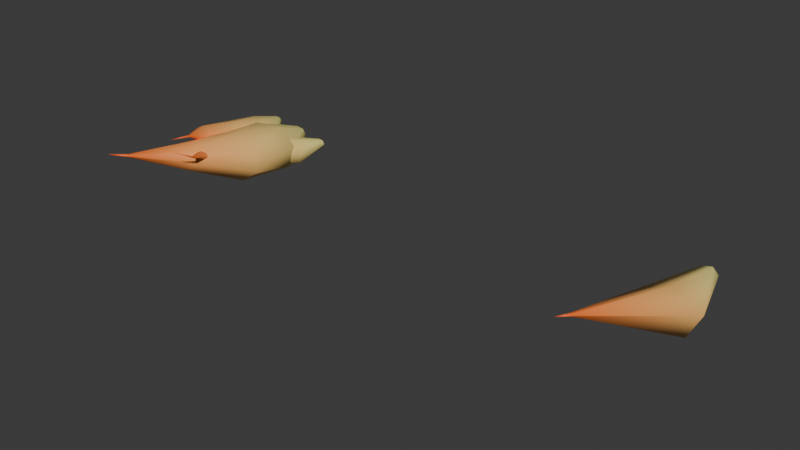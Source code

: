 # Source: flamethrower.blend  (saved by Blender 4.5.90; exported with 4.5.12 LTS)
import bpy
from mathutils import Matrix  # noqa: F401  (used for matrix-valued properties, if any)

bpy.ops.wm.read_factory_settings(use_empty=True)
scene = bpy.context.scene
scene.name = 'Scene'

# ---- collections
col_collection = bpy.data.collections.new('Collection'); scene.collection.children.link(col_collection)

# ---- materials (node trees are filled in below, after node groups)
mat_flameglow = bpy.data.materials.new('FlameGlow')

# ---- material node trees
mat_flameglow.use_nodes = True; mat_flameglow.node_tree.nodes.clear()
_N = mat_flameglow.node_tree.nodes; _L = mat_flameglow.node_tree.links
n0 = _N.new('ShaderNodeOutputMaterial'); n0.name = 'Material Output'; n0.location = (0, 0)
n1 = _N.new('ShaderNodeBsdfPrincipled'); n1.name = 'Principled BSDF'; n1.location = (0, 0)
n2 = _N.new('ShaderNodeVertexColor'); n2.name = 'Color Attribute'; n2.location = (0, 0)
n2.layer_name = 'FlameColor'
_L.new(n2.outputs[0], n1.inputs[0])
_L.new(n1.outputs[0], n0.inputs[0])
n0.is_active_output = True

# ---- world
world_world = bpy.data.worlds.new('World'); scene.world = world_world
world_world.use_nodes = True; world_world.node_tree.nodes.clear()
_N = world_world.node_tree.nodes; _L = world_world.node_tree.links
n0 = _N.new('ShaderNodeOutputWorld'); n0.name = 'World Output'; n0.location = (200, 100)
n1 = _N.new('ShaderNodeBackground'); n1.name = 'Background'; n1.location = (-200, 100)
n1.inputs[0].default_value = (0.05088, 0.05088, 0.05088, 1.0)
_L.new(n1.outputs[0], n0.inputs[0])
n0.is_active_output = True
world_world.color = (0.05088, 0.05088, 0.05088)
world_world.sun_shadow_jitter_overblur = 0.0

# ---- meshes
me_flametongues = bpy.data.meshes.new('FlameTongues')
me_flametongues.from_pydata([(0.0836, 0.0, 0.0), (0.05212, 0.0, 0.04706), (-0.0186, 0.0, 0.05868), (-0.07532, 0.0, 0.02612), (-0.07532, 0.0, -0.02612), (-0.0186, 0.0, -0.05868), (0.05212, 0.0, -0.04706), (0.3385, -0.425, 0.07677), (0.1663, -0.425, 0.2156), (-0.09177, -0.425, 0.2053), (-0.2415, -0.425, 0.05353), (-0.17, -0.425, -0.1253), (0.06875, -0.425, -0.1967), (0.2951, -0.425, -0.1067), (0.3113, -0.85, 0.1808), (0.09856, -0.85, 0.2773), (-0.1388, -0.85, 0.2177), (-0.2221, -0.85, 0.04685), (-0.08857, -0.85, -0.1065), (0.1613, -0.85, -0.127), (0.3392, -0.85, 0.0009006), (0.01276, -1.275, 0.2435), (-0.1209, -1.275, 0.2714), (-0.2346, -1.275, 0.2135), (-0.2426, -1.275, 0.1135), (-0.1389, -1.275, 0.04657), (-0.001682, -1.275, 0.06321), (0.06583, -1.275, 0.1509), (-0.2019, -1.7, 0.2935), (-0.22, -1.7, 0.2936), (-0.2313, -1.7, 0.2834), (-0.2273, -1.7, 0.2706), (-0.211, -1.7, 0.265), (-0.1946, -1.7, 0.2706), (-0.1906, -1.7, 0.2833), (-0.211, -1.9, 0.36), (-0.2172, 0.0, 0.05), (-0.2371, 0.0, 0.07972), (-0.2817, 0.0, 0.08706), (-0.3176, 0.0, 0.06649), (-0.3176, 0.0, 0.03351), (-0.2817, 0.0, 0.01294), (-0.2371, 0.0, 0.02028), (0.02111, -0.3, 0.1049), (-0.08762, -0.3, 0.1926), (-0.2506, -0.3, 0.1861), (-0.3452, -0.3, 0.09026), (-0.3001, -0.3, -0.02272), (-0.1493, -0.3, -0.06775), (-0.006318, -0.3, -0.01094), (-0.01854, -0.6, 0.19), (-0.1529, -0.6, 0.2509), (-0.3029, -0.6, 0.2133), (-0.3555, -0.6, 0.1054), (-0.2711, -0.6, 0.008506), (-0.1133, -0.6, -0.004409), (-0.000916, -0.6, 0.07636), (-0.1648, -0.9, 0.2618), (-0.2492, -0.9, 0.2794), (-0.321, -0.9, 0.2429), (-0.326, -0.9, 0.1797), (-0.2606, -0.9, 0.1374), (-0.1739, -0.9, 0.1479), (-0.1312, -0.9, 0.2033), (-0.05572, -1.2, 0.3386), (-0.06717, -1.2, 0.3386), (-0.07433, -1.2, 0.3321), (-0.07181, -1.2, 0.3241), (-0.0615, -1.2, 0.3205), (-0.05117, -1.2, 0.3241), (-0.0486, -1.2, 0.3321), (-0.06147, -1.4, 0.36), (0.3106, 0.0, -0.03), (0.2915, 0.0, -0.001516), (0.2487, 0.0, 0.005519), (0.2144, 0.0, -0.01419), (0.2144, 0.0, -0.04581), (0.2487, 0.0, -0.06552), (0.2915, 0.0, -0.05848), (0.3623, -0.3375, 0.02338), (0.2581, -0.3375, 0.1074), (0.1019, -0.3375, 0.1012), (0.01131, -0.3375, 0.009309), (0.05455, -0.3375, -0.09896), (0.1991, -0.3375, -0.1421), (0.336, -0.3375, -0.08768), (0.1711, -0.675, 0.1071), (0.04228, -0.675, 0.1655), (-0.1014, -0.675, 0.1294), (-0.1518, -0.675, 0.02599), (-0.07098, -0.675, -0.06685), (0.08023, -0.675, -0.07923), (0.1879, -0.675, -0.001823), (0.04594, -1.013, 0.1796), (-0.03499, -1.013, 0.1964), (-0.1038, -1.013, 0.1614), (-0.1086, -1.013, 0.1008), (-0.04588, -1.013, 0.06036), (0.0372, -1.013, 0.07043), (0.07806, -1.013, 0.1235), (0.15, -1.35, 0.2582), (0.1391, -1.35, 0.2582), (0.1322, -1.35, 0.252), (0.1346, -1.35, 0.2443), (0.1445, -1.35, 0.2409), (0.1544, -1.35, 0.2443), (0.1569, -1.35, 0.252), (0.1445, -1.55, 0.36)], [], [(0, 1, 7), (1, 8, 7), (1, 2, 8), (2, 9, 8), (2, 3, 9), (3, 10, 9), (3, 4, 10), (4, 11, 10), (4, 5, 11), (5, 12, 11), (5, 6, 12), (6, 13, 12), (6, 0, 13), (0, 7, 13), (7, 8, 14), (8, 15, 14), (8, 9, 15), (9, 16, 15), (9, 10, 16), (10, 17, 16), (10, 11, 17), (11, 18, 17), (11, 12, 18), (12, 19, 18), (12, 13, 19), (13, 20, 19), (13, 7, 20), (7, 14, 20), (14, 15, 21), (15, 22, 21), (15, 16, 22), (16, 23, 22), (16, 17, 23), (17, 24, 23), (17, 18, 24), (18, 25, 24), (18, 19, 25), (19, 26, 25), (19, 20, 26), (20, 27, 26), (20, 14, 27), (14, 21, 27), (21, 22, 28), (22, 29, 28), (22, 23, 29), (23, 30, 29), (23, 24, 30), (24, 31, 30), (24, 25, 31), (25, 32, 31), (25, 26, 32), (26, 33, 32), (26, 27, 33), (27, 34, 33), (27, 21, 34), (21, 28, 34), (28, 29, 35), (29, 30, 35), (30, 31, 35), (31, 32, 35), (32, 33, 35), (33, 34, 35), (34, 28, 35), (36, 37, 43), (37, 44, 43), (37, 38, 44), (38, 45, 44), (38, 39, 45), (39, 46, 45), (39, 40, 46), (40, 47, 46), (40, 41, 47), (41, 48, 47), (41, 42, 48), (42, 49, 48), (42, 36, 49), (36, 43, 49), (43, 44, 50), (44, 51, 50), (44, 45, 51), (45, 52, 51), (45, 46, 52), (46, 53, 52), (46, 47, 53), (47, 54, 53), (47, 48, 54), (48, 55, 54), (48, 49, 55), (49, 56, 55), (49, 43, 56), (43, 50, 56), (50, 51, 57), (51, 58, 57), (51, 52, 58), (52, 59, 58), (52, 53, 59), (53, 60, 59), (53, 54, 60), (54, 61, 60), (54, 55, 61), (55, 62, 61), (55, 56, 62), (56, 63, 62), (56, 50, 63), (50, 57, 63), (57, 58, 64), (58, 65, 64), (58, 59, 65), (59, 66, 65), (59, 60, 66), (60, 67, 66), (60, 61, 67), (61, 68, 67), (61, 62, 68), (62, 69, 68), (62, 63, 69), (63, 70, 69), (63, 57, 70), (57, 64, 70), (64, 65, 71), (65, 66, 71), (66, 67, 71), (67, 68, 71), (68, 69, 71), (69, 70, 71), (70, 64, 71), (72, 73, 79), (73, 80, 79), (73, 74, 80), (74, 81, 80), (74, 75, 81), (75, 82, 81), (75, 76, 82), (76, 83, 82), (76, 77, 83), (77, 84, 83), (77, 78, 84), (78, 85, 84), (78, 72, 85), (72, 79, 85), (79, 80, 86), (80, 87, 86), (80, 81, 87), (81, 88, 87), (81, 82, 88), (82, 89, 88), (82, 83, 89), (83, 90, 89), (83, 84, 90), (84, 91, 90), (84, 85, 91), (85, 92, 91), (85, 79, 92), (79, 86, 92), (86, 87, 93), (87, 94, 93), (87, 88, 94), (88, 95, 94), (88, 89, 95), (89, 96, 95), (89, 90, 96), (90, 97, 96), (90, 91, 97), (91, 98, 97), (91, 92, 98), (92, 99, 98), (92, 86, 99), (86, 93, 99), (93, 94, 100), (94, 101, 100), (94, 95, 101), (95, 102, 101), (95, 96, 102), (96, 103, 102), (96, 97, 103), (97, 104, 103), (97, 98, 104), (98, 105, 104), (98, 99, 105), (99, 106, 105), (99, 93, 106), (93, 100, 106), (100, 101, 107), (101, 102, 107), (102, 103, 107), (103, 104, 107), (104, 105, 107), (105, 106, 107), (106, 100, 107)])
me_flametongues.polygons.foreach_set('use_smooth', [True] * 189)
_ca = me_flametongues.color_attributes.new('FlameColor', 'FLOAT_COLOR', 'POINT')
_ca.data.foreach_set('color', [1.0, 0.92, 0.3, 1.0, 1.0, 0.92, 0.3, 1.0, 1.0, 0.92, 0.3, 1.0, 1.0, 0.92, 0.3, 1.0, 1.0, 0.92, 0.3, 1.0, 1.0, 0.92, 0.3, 1.0, 1.0, 0.92, 0.3, 1.0, 1.0, 0.735, 0.2313, 1.0, 1.0, 0.735, 0.2313, 1.0, 1.0, 0.735, 0.2313, 1.0, 1.0, 0.735, 0.2313, 1.0, 1.0, 0.735, 0.2313, 1.0, 1.0, 0.735, 0.2313, 1.0, 1.0, 0.735, 0.2313, 1.0, 1.0, 0.55, 0.1625, 1.0, 1.0, 0.55, 0.1625, 1.0, 1.0, 0.55, 0.1625, 1.0, 1.0, 0.55, 0.1625, 1.0, 1.0, 0.55, 0.1625, 1.0, 1.0, 0.55, 0.1625, 1.0, 1.0, 0.55, 0.1625, 1.0, 1.0, 0.365, 0.09375, 1.0, 1.0, 0.365, 0.09375, 1.0, 1.0, 0.365, 0.09375, 1.0, 1.0, 0.365, 0.09375, 1.0, 1.0, 0.365, 0.09375, 1.0, 1.0, 0.365, 0.09375, 1.0, 1.0, 0.365, 0.09375, 1.0, 1.0, 0.18, 0.025, 1.0, 1.0, 0.18, 0.025, 1.0, 1.0, 0.18, 0.025, 1.0, 1.0, 0.18, 0.025, 1.0, 1.0, 0.18, 0.025, 1.0, 1.0, 0.18, 0.025, 1.0, 1.0, 0.18, 0.025, 1.0, 0.8, 0.06, 0.008, 1.0, 1.0, 0.92, 0.3, 1.0, 1.0, 0.92, 0.3, 1.0, 1.0, 0.92, 0.3, 1.0, 1.0, 0.92, 0.3, 1.0, 1.0, 0.92, 0.3, 1.0, 1.0, 0.92, 0.3, 1.0, 1.0, 0.92, 0.3, 1.0, 1.0, 0.735, 0.2313, 1.0, 1.0, 0.735, 0.2313, 1.0, 1.0, 0.735, 0.2313, 1.0, 1.0, 0.735, 0.2313, 1.0, 1.0, 0.735, 0.2313, 1.0, 1.0, 0.735, 0.2313, 1.0, 1.0, 0.735, 0.2313, 1.0, 1.0, 0.55, 0.1625, 1.0, 1.0, 0.55, 0.1625, 1.0, 1.0, 0.55, 0.1625, 1.0, 1.0, 0.55, 0.1625, 1.0, 1.0, 0.55, 0.1625, 1.0, 1.0, 0.55, 0.1625, 1.0, 1.0, 0.55, 0.1625, 1.0, 1.0, 0.365, 0.09375, 1.0, 1.0, 0.365, 0.09375, 1.0, 1.0, 0.365, 0.09375, 1.0, 1.0, 0.365, 0.09375, 1.0, 1.0, 0.365, 0.09375, 1.0, 1.0, 0.365, 0.09375, 1.0, 1.0, 0.365, 0.09375, 1.0, 1.0, 0.18, 0.025, 1.0, 1.0, 0.18, 0.025, 1.0, 1.0, 0.18, 0.025, 1.0, 1.0, 0.18, 0.025, 1.0, 1.0, 0.18, 0.025, 1.0, 1.0, 0.18, 0.025, 1.0, 1.0, 0.18, 0.025, 1.0, 0.8, 0.06, 0.008, 1.0, 1.0, 0.92, 0.3, 1.0, 1.0, 0.92, 0.3, 1.0, 1.0, 0.92, 0.3, 1.0, 1.0, 0.92, 0.3, 1.0, 1.0, 0.92, 0.3, 1.0, 1.0, 0.92, 0.3, 1.0, 1.0, 0.92, 0.3, 1.0, 1.0, 0.735, 0.2313, 1.0, 1.0, 0.735, 0.2313, 1.0, 1.0, 0.735, 0.2313, 1.0, 1.0, 0.735, 0.2313, 1.0, 1.0, 0.735, 0.2313, 1.0, 1.0, 0.735, 0.2313, 1.0, 1.0, 0.735, 0.2313, 1.0, 1.0, 0.55, 0.1625, 1.0, 1.0, 0.55, 0.1625, 1.0, 1.0, 0.55, 0.1625, 1.0, 1.0, 0.55, 0.1625, 1.0, 1.0, 0.55, 0.1625, 1.0, 1.0, 0.55, 0.1625, 1.0, 1.0, 0.55, 0.1625, 1.0, 1.0, 0.365, 0.09375, 1.0, 1.0, 0.365, 0.09375, 1.0, 1.0, 0.365, 0.09375, 1.0, 1.0, 0.365, 0.09375, 1.0, 1.0, 0.365, 0.09375, 1.0, 1.0, 0.365, 0.09375, 1.0, 1.0, 0.365, 0.09375, 1.0, 1.0, 0.18, 0.025, 1.0, 1.0, 0.18, 0.025, 1.0, 1.0, 0.18, 0.025, 1.0, 1.0, 0.18, 0.025, 1.0, 1.0, 0.18, 0.025, 1.0, 1.0, 0.18, 0.025, 1.0, 1.0, 0.18, 0.025, 1.0, 0.8, 0.06, 0.008, 1.0])
me_flametongues.materials.append(mat_flameglow)
me_flametongues.update()
me_flametongues_001 = bpy.data.meshes.new('FlameTongues.001')
me_flametongues_001.from_pydata([(0.0748, 0.0, 0.0), (0.02311, 0.0, 0.05122), (-0.06051, 0.0, 0.03166), (-0.06051, 0.0, -0.03166), (0.02311, 0.0, -0.05122), (0.315, -0.75, 0.1216), (0.07469, -0.75, 0.2566), (-0.1778, -0.75, 0.1337), (-0.09363, -0.75, -0.07718), (0.211, -0.75, -0.08467), (-0.1951, -1.5, 0.2872), (-0.2155, -1.5, 0.2931), (-0.2296, -1.5, 0.2809), (-0.2179, -1.5, 0.2675), (-0.1966, -1.5, 0.2714), (-0.211, -1.7, 0.36)], [], [(0, 1, 5), (1, 6, 5), (1, 2, 6), (2, 7, 6), (2, 3, 7), (3, 8, 7), (3, 4, 8), (4, 9, 8), (4, 0, 9), (0, 5, 9), (5, 6, 10), (6, 11, 10), (6, 7, 11), (7, 12, 11), (7, 8, 12), (8, 13, 12), (8, 9, 13), (9, 14, 13), (9, 5, 14), (5, 10, 14), (10, 11, 15), (11, 12, 15), (12, 13, 15), (13, 14, 15), (14, 10, 15)])
me_flametongues_001.polygons.foreach_set('use_smooth', [True] * 25)
_ca = me_flametongues_001.color_attributes.new('FlameColor', 'FLOAT_COLOR', 'POINT')
_ca.data.foreach_set('color', [1.0, 0.92, 0.3, 1.0, 1.0, 0.92, 0.3, 1.0, 1.0, 0.92, 0.3, 1.0, 1.0, 0.92, 0.3, 1.0, 1.0, 0.92, 0.3, 1.0, 1.0, 0.55, 0.1625, 1.0, 1.0, 0.55, 0.1625, 1.0, 1.0, 0.55, 0.1625, 1.0, 1.0, 0.55, 0.1625, 1.0, 1.0, 0.55, 0.1625, 1.0, 1.0, 0.18, 0.025, 1.0, 1.0, 0.18, 0.025, 1.0, 1.0, 0.18, 0.025, 1.0, 1.0, 0.18, 0.025, 1.0, 1.0, 0.18, 0.025, 1.0, 0.8, 0.06, 0.008, 1.0])
me_flametongues_001.materials.append(mat_flameglow)
me_flametongues_001.update()

# ---- objects
ob_flametongues = bpy.data.objects.new('FlameTongues', me_flametongues)
ob_flametongues_001 = bpy.data.objects.new('FlameTongues.001', me_flametongues_001)

# ---- transforms, parenting, visibility, modifiers, constraints
ob_flametongues.location = (-2.0, 0.0, 0.0)
ob_flametongues_001.location = (2.0, 0.0, 0.0)

# ---- collection membership
col_collection.objects.link(ob_flametongues)
col_collection.objects.link(ob_flametongues_001)

# ---- scene / render settings (as saved in the file)
scene.frame_start = 1; scene.frame_end = 250; scene.frame_set(1)
scene.render.engine = 'BLENDER_EEVEE_NEXT'
bpy.context.view_layer.update()

# ---- added for rendering (the .blend has no active camera and no usable light): camera, sun
cam_auto = bpy.data.cameras.new('AutoCamera')
cam_auto.lens = 50.0
cam_auto.sensor_width = 36.0
cam_auto.clip_end = 1000.0
ob_auto_camera = bpy.data.objects.new('AutoCamera', cam_auto)
scene.collection.objects.link(ob_auto_camera)
ob_auto_camera.location = (4.67321, -6.58213, 3.83643)
ob_auto_camera.rotation_euler = (1.09748, -7.21219e-08, 0.694738)
scene.camera = ob_auto_camera
light_auto_sun = bpy.data.lights.new('AutoSun', 'SUN')
light_auto_sun.energy = 3.0
light_auto_sun.angle = 0.0523599
ob_auto_sun = bpy.data.objects.new('AutoSun', light_auto_sun)
scene.collection.objects.link(ob_auto_sun)
ob_auto_sun.rotation_euler = (0.872665, 0.174533, 0.523599)
bpy.context.view_layer.update()
